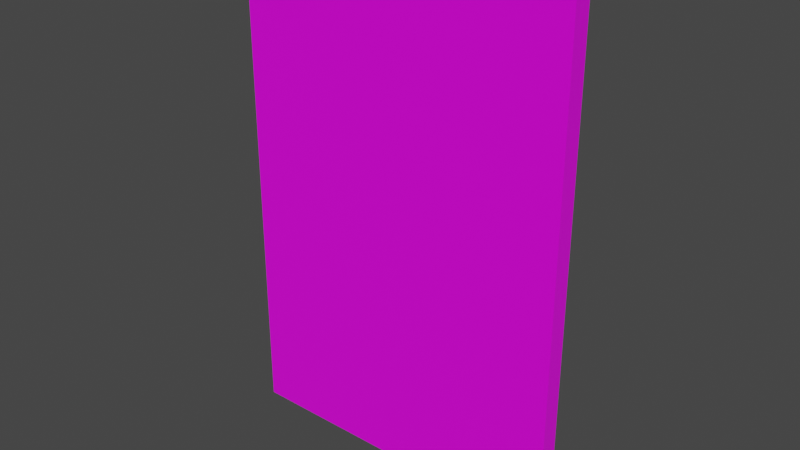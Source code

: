# Source: cabinDoor.blend  (saved by Blender 3.2.14; exported with 4.5.12 LTS)
import bpy
from mathutils import Matrix  # noqa: F401  (used for matrix-valued properties, if any)

bpy.ops.wm.read_factory_settings(use_empty=True)
scene = bpy.context.scene
scene.name = 'Scene'

# ---- collections
col_collection = bpy.data.collections.new('Collection'); scene.collection.children.link(col_collection)

# ---- images (referenced by path relative to the original .blend; pixels are not part of the script)
import os
ASSET_DIR = os.environ.get("B2B_ASSET_DIR", "")  # directory of the original .blend (textures are referenced by path, not embedded)
HERE = os.path.dirname(os.path.abspath(__file__))  # packed textures are extracted next to this script under _unpacked/

def load_image(name, relpath, width, height, colorspace="sRGB"):
    """Load a texture the original file referenced (path relative to the .blend, or extracted next to this script)."""
    p = next((c for c in (os.path.join(HERE, relpath), os.path.join(ASSET_DIR, relpath)) if relpath and os.path.exists(c)), "")
    if p:
        img = bpy.data.images.load(p, check_existing=True)
        img.name = name
    else:  # same state as the original file: an image datablock whose file is absent (Cycles renders it pink)
        img = bpy.data.images.new(name, width, height)
        img.source = "FILE"
        img.filepath = "//" + (relpath or name)
    img.colorspace_settings.name = colorspace
    return img
img_cabindoor_png = load_image('cabinDoor.png', 'cabinDoor.png', 1024, 1024, 'sRGB')

# ---- materials (node trees are filled in below, after node groups)
mat_material = bpy.data.materials.new('Material')
mat_material.alpha_threshold = 0.0
mat_material.use_transparent_shadow = False
mat_material.line_color = (0.0, 0.0, 0.0, 1.0)

# ---- material node trees
mat_material.use_nodes = True; mat_material.node_tree.nodes.clear()
_N = mat_material.node_tree.nodes; _L = mat_material.node_tree.links
n0 = _N.new('ShaderNodeOutputMaterial'); n0.name = 'Material Output'; n0.location = (300, 300)
n1 = _N.new('ShaderNodeBsdfPrincipled'); n1.name = 'Principled BSDF'; n1.location = (10, 300)
n1.distribution = 'GGX'
n1.subsurface_method = 'RANDOM_WALK_SKIN'
n1.inputs[2].default_value = 0.4
n1.inputs[3].default_value = 1.45
n1.inputs[27].default_value = (0.0, 0.0, 0.0, 1.0)
n1.inputs[28].default_value = 1.0
n2 = _N.new('ShaderNodeTexImage'); n2.name = 'Image Texture'; n2.location = (-280, 280)
n2.image = img_cabindoor_png
_L.new(n1.outputs[0], n0.inputs[0])
_L.new(n2.outputs[0], n1.inputs[0])
n0.is_active_output = True

# ---- world
world_world = bpy.data.worlds.new('World'); scene.world = world_world
world_world.use_nodes = True; world_world.node_tree.nodes.clear()
_N = world_world.node_tree.nodes; _L = world_world.node_tree.links
n0 = _N.new('ShaderNodeOutputWorld'); n0.name = 'World Output'; n0.location = (300, 300)
n1 = _N.new('ShaderNodeBackground'); n1.name = 'Background'; n1.location = (10, 300)
n1.inputs[0].default_value = (0.05088, 0.05088, 0.05088, 1.0)
_L.new(n1.outputs[0], n0.inputs[0])
n0.is_active_output = True
world_world.color = (0.05088, 0.05088, 0.05088)
world_world.use_sun_shadow = False
world_world.sun_shadow_jitter_overblur = 0.0

# ---- meshes
me_cube = bpy.data.meshes.new('Cube')
me_cube.from_pydata([(1.0, 1.0, 1.997), (1.0, 1.0, -0.002667), (1.0, -1.0, 1.997), (1.0, -1.0, -0.002667), (-1.0, 1.0, 1.997), (-1.0, 1.0, -0.002667), (-1.0, -1.0, 1.997), (-1.0, -1.0, -0.002667)], [], [(0, 4, 6, 2), (3, 2, 6, 7), (7, 6, 4, 5), (5, 1, 3, 7), (1, 0, 2, 3), (5, 4, 0, 1)])
_uv = me_cube.uv_layers.new(name='UVMap')
_uv.uv.foreach_set('vector', [0.4853, 0.7795, 0.4853, 0.2205, 0.5147, 0.2205, 0.5147, 0.7795, 0.7055, 0.06179, 0.7192, 0.9499, 0.273, 0.9499, 0.2613, 0.06179, 0.5076, 0.2475, 0.5076, 0.7525, 0.4924, 0.7525, 0.4924, 0.2475, 0.583, 0.3151, 0.583, 0.6497, 0.5537, 0.6497, 0.5537, 0.3151, 0.4685, 0.3053, 0.4685, 0.6947, 0.4885, 0.6947, 0.4885, 0.3053, 0.2824, 0.06894, 0.2824, 0.9311, 0.7176, 0.9311, 0.7176, 0.06894])
me_cube.materials.append(mat_material)
me_cube.use_mirror_vertex_groups = False
me_cube.update()

# ---- objects
ob_cube = bpy.data.objects.new('Cube', me_cube)

# ---- transforms, parenting, visibility, modifiers, constraints
ob_cube.location = (0.0, 0.0, 0.0)
ob_cube.scale = (1.2, 0.06489, 1.8)
ob_cube.lock_rotations_4d = False
ob_cube.empty_display_type = 'ARROWS'
ob_cube.lineart.crease_threshold = 0.0

# ---- collection membership
col_collection.objects.link(ob_cube)

# ---- scene / render settings (as saved in the file)
scene.frame_start = 1; scene.frame_end = 250; scene.frame_set(1)
scene.render.engine = 'BLENDER_EEVEE_NEXT'
scene.cycles.sampling_pattern = 'TABULATED_SOBOL'
scene.cycles.use_light_tree = False
scene.view_settings.view_transform = 'Filmic'
bpy.context.view_layer.update()

# ---- added for rendering (the .blend has no active camera and no usable light): camera, sun
cam_auto = bpy.data.cameras.new('AutoCamera')
cam_auto.lens = 50.0
cam_auto.sensor_width = 36.0
cam_auto.clip_end = 1000.0
ob_auto_camera = bpy.data.objects.new('AutoCamera', cam_auto)
scene.collection.objects.link(ob_auto_camera)
ob_auto_camera.location = (4.00493, -4.80592, 4.99915)
ob_auto_camera.rotation_euler = (1.09748, -7.21219e-08, 0.694738)
scene.camera = ob_auto_camera
light_auto_sun = bpy.data.lights.new('AutoSun', 'SUN')
light_auto_sun.energy = 3.0
light_auto_sun.angle = 0.0523599
ob_auto_sun = bpy.data.objects.new('AutoSun', light_auto_sun)
scene.collection.objects.link(ob_auto_sun)
ob_auto_sun.rotation_euler = (0.872665, 0.174533, 0.523599)
bpy.context.view_layer.update()
